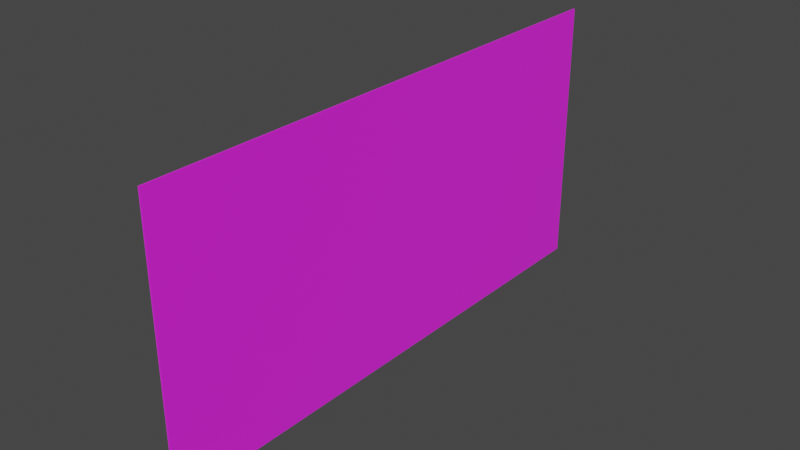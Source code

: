 # Source: new_goal.blend  (saved by Blender 3.6.13; exported with 4.5.12 LTS)
import bpy
from mathutils import Matrix  # noqa: F401  (used for matrix-valued properties, if any)

bpy.ops.wm.read_factory_settings(use_empty=True)
scene = bpy.context.scene
scene.name = 'Scene'

# ---- collections
col_collection = bpy.data.collections.new('Collection'); scene.collection.children.link(col_collection)

# ---- images (referenced by path relative to the original .blend; pixels are not part of the script)
import os
ASSET_DIR = os.environ.get("B2B_ASSET_DIR", "")  # directory of the original .blend (textures are referenced by path, not embedded)
HERE = os.path.dirname(os.path.abspath(__file__))  # packed textures are extracted next to this script under _unpacked/

def load_image(name, relpath, width, height, colorspace="sRGB"):
    """Load a texture the original file referenced (path relative to the .blend, or extracted next to this script)."""
    p = next((c for c in (os.path.join(HERE, relpath), os.path.join(ASSET_DIR, relpath)) if relpath and os.path.exists(c)), "")
    if p:
        img = bpy.data.images.load(p, check_existing=True)
        img.name = name
    else:  # same state as the original file: an image datablock whose file is absent (Cycles renders it pink)
        img = bpy.data.images.new(name, width, height)
        img.source = "FILE"
        img.filepath = "//" + (relpath or name)
    img.colorspace_settings.name = colorspace
    return img
img_tasks_user_study_task_1_png_001 = load_image('tasks_user_study-TASK 1.png.001', 'tasks_user_study-TASK 1.png', 1024, 1024, 'sRGB')

# ---- materials (node trees are filled in below, after node groups)
mat_material_001 = bpy.data.materials.new('Material.001')
mat_material_001.use_transparent_shadow = False

# ---- material node trees
mat_material_001.use_nodes = True; mat_material_001.node_tree.nodes.clear()
_N = mat_material_001.node_tree.nodes; _L = mat_material_001.node_tree.links
n0 = _N.new('ShaderNodeTexImage'); n0.name = 'Image Texture'; n0.location = (-478, 261)
n0.image = img_tasks_user_study_task_1_png_001
n1 = _N.new('ShaderNodeOutputMaterial'); n1.name = 'Material Output'; n1.location = (410, 300)
n2 = _N.new('ShaderNodeBsdfPrincipled'); n2.name = 'Principled BSDF'; n2.location = (162, 297)
n2.distribution = 'GGX'
n2.subsurface_method = 'RANDOM_WALK_SKIN'
n2.inputs[2].default_value = 0.26
n2.inputs[3].default_value = 1.45
n2.inputs[13].default_value = 0.7955
n2.inputs[28].default_value = 0.01
_L.new(n2.outputs[0], n1.inputs[0])
_L.new(n0.outputs[0], n2.inputs[0])
n1.is_active_output = True

# ---- world
world_world = bpy.data.worlds.new('World'); scene.world = world_world
world_world.use_nodes = True; world_world.node_tree.nodes.clear()
_N = world_world.node_tree.nodes; _L = world_world.node_tree.links
n0 = _N.new('ShaderNodeOutputWorld'); n0.name = 'World Output'; n0.location = (300, 300)
n1 = _N.new('ShaderNodeBackground'); n1.name = 'Background'; n1.location = (10, 300)
n1.inputs[0].default_value = (0.05088, 0.05088, 0.05088, 1.0)
_L.new(n1.outputs[0], n0.inputs[0])
n0.is_active_output = True
world_world.color = (0.05088, 0.05088, 0.05088)
world_world.use_sun_shadow = False
world_world.sun_shadow_jitter_overblur = 0.0

# ---- meshes
me_cube_001 = bpy.data.meshes.new('Cube.001')
me_cube_001.from_pydata([(0.005747, -2.0, -0.9943), (0.005747, -2.0, 0.9943), (0.0, 2.0, -1.0), (0.0, 2.0, 1.0), (0.006169, -2.0, -0.9943), (0.006169, -2.0, 0.9943), (0.01192, 2.0, -1.0), (0.01192, 2.0, 1.0), (0.0, -2.0, -1.0), (0.0, -2.0, 1.0), (0.01192, -2.0, 1.0), (0.01192, -2.0, -1.0)], [], [(8, 9, 3, 2), (2, 3, 7, 6), (6, 7, 10, 11), (4, 5, 1, 0), (2, 6, 11, 8), (7, 3, 9, 10), (0, 1, 9, 8), (5, 4, 11, 10), (4, 0, 8, 11), (1, 5, 10, 9)])
_uv = me_cube_001.uv_layers.new(name='UVMap')
_uv.uv.foreach_set('vector', [0.1066, 0.9029, 0.02666, 0.8245, 0.02666, 0.1755, 0.1066, 0.0971, 0.05, 2.98e-08, 0.05, 1.0, 0.0, 1.0, 2.235e-08, 2.98e-08, 0.9995, 0.0006045, 0.9995, 0.9994, -0.007826, 0.9994, -0.007826, 0.0006047, 0.04451, 0.0, 0.04451, 1.0, 0.0, 1.0, 1.185e-07, 0.0, 0.1066, 0.0971, 0.0, 0.0, 4.371e-08, 1.0, 0.1066, 0.9029, 0.1304, 0.1571, 0.02666, 0.1755, 0.02666, 0.8245, 0.1304, 0.8429, 0.1005, 0.9082, 0.03267, 0.8259, 0.02666, 0.8245, 0.1066, 0.9029, 0.1242, 0.8422, 0.006323, 0.994, 4.371e-08, 1.0, 0.1304, 0.8429, 0.006323, 0.994, 0.1005, 0.9082, 0.1066, 0.9029, 4.371e-08, 1.0, 0.03267, 0.8259, 0.1242, 0.8422, 0.1304, 0.8429, 0.02666, 0.8245])
me_cube_001.materials.append(mat_material_001)
me_cube_001.update()

# ---- objects
ob_cube = bpy.data.objects.new('Cube', me_cube_001)

# ---- transforms, parenting, visibility, modifiers, constraints
ob_cube.location = (0.0, 0.0, 0.0)

# ---- collection membership
col_collection.objects.link(ob_cube)

# ---- scene / render settings (as saved in the file)
scene.frame_start = 1; scene.frame_end = 250; scene.frame_set(1)
scene.render.engine = 'BLENDER_EEVEE_NEXT'
scene.cycles.sampling_pattern = 'TABULATED_SOBOL'
scene.view_settings.view_transform = 'Filmic'
bpy.context.view_layer.update()

# ---- added for rendering (the .blend has no active camera and no usable light): camera, sun
cam_auto = bpy.data.cameras.new('AutoCamera')
cam_auto.lens = 50.0
cam_auto.sensor_width = 36.0
cam_auto.clip_end = 1000.0
ob_auto_camera = bpy.data.objects.new('AutoCamera', cam_auto)
scene.collection.objects.link(ob_auto_camera)
ob_auto_camera.location = (4.1437, -4.96529, 3.3102)
ob_auto_camera.rotation_euler = (1.09748, -7.21219e-08, 0.694738)
scene.camera = ob_auto_camera
light_auto_sun = bpy.data.lights.new('AutoSun', 'SUN')
light_auto_sun.energy = 3.0
light_auto_sun.angle = 0.0523599
ob_auto_sun = bpy.data.objects.new('AutoSun', light_auto_sun)
scene.collection.objects.link(ob_auto_sun)
ob_auto_sun.rotation_euler = (0.872665, 0.174533, 0.523599)
bpy.context.view_layer.update()
